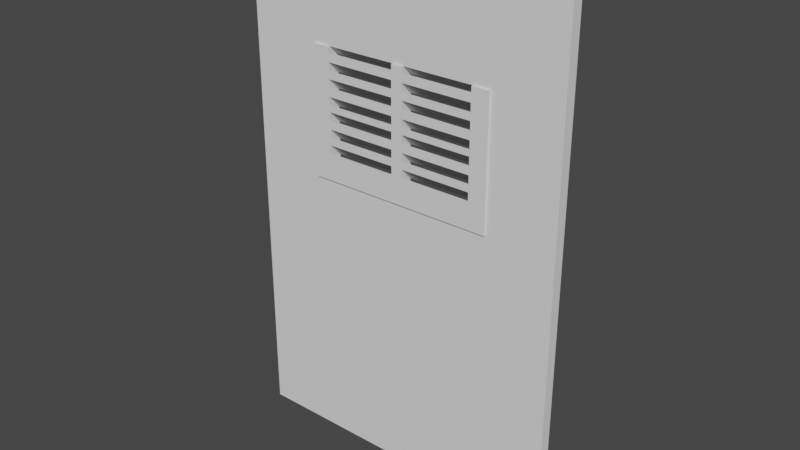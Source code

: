 # Source: TuongMaiCho.blend  (saved by Blender 2.92.15; exported with 4.5.12 LTS)
import bpy
from mathutils import Matrix  # noqa: F401  (used for matrix-valued properties, if any)

bpy.ops.wm.read_factory_settings(use_empty=True)
scene = bpy.context.scene
scene.name = 'Scene'

# ---- collections
col_collection = bpy.data.collections.new('Collection'); scene.collection.children.link(col_collection)

# ---- world
world_world = bpy.data.worlds.new('World'); scene.world = world_world
world_world.use_nodes = True; world_world.node_tree.nodes.clear()
_N = world_world.node_tree.nodes; _L = world_world.node_tree.links
n0 = _N.new('ShaderNodeOutputWorld'); n0.name = 'World Output'; n0.location = (300, 300)
n1 = _N.new('ShaderNodeBackground'); n1.name = 'Background'; n1.location = (10, 300)
n1.inputs[0].default_value = (0.05088, 0.05088, 0.05088, 1.0)
_L.new(n1.outputs[0], n0.inputs[0])
n0.is_active_output = True
world_world.color = (0.05088, 0.05088, 0.05088)
world_world.use_sun_shadow = False
world_world.sun_shadow_jitter_overblur = 0.0

# ---- meshes
me_cube_003 = bpy.data.meshes.new('Cube.003')
me_cube_003.from_pydata([(-1.0, -1.0, -1.0), (-1.0, -1.0, 1.0), (-1.0, 1.0, -1.0), (-1.0, 1.0, 1.0), (1.0, -1.0, -1.0), (1.0, -1.0, 1.0), (1.0, 1.0, -1.0), (1.0, 1.0, 1.0), (-1.0, -0.8152, 0.9184), (1.0, -0.8152, 0.7296), (1.0, -0.05807, 0.7296), (-1.0, -0.05807, 0.9184), (-1.0, -0.05807, 1.0), (1.0, -0.05807, 0.851), (-0.5789, -0.05807, 1.0), (1.0, -0.8152, 0.851), (-0.5789, -0.8152, 1.0), (-1.0, -0.8152, 1.0), (-1.0, 0.06365, 0.9184), (1.0, 0.06365, 0.7296), (1.0, 0.8208, 0.7296), (-1.0, 0.8208, 0.9184), (-1.0, 0.8208, 1.0), (1.0, 0.8208, 0.851), (-0.5789, 0.8208, 1.0), (1.0, 0.06365, 0.851), (-0.5789, 0.06365, 1.0), (-1.0, 0.06365, 1.0), (-1.0, -0.8152, 0.6584), (1.0, -0.8152, 0.4696), (1.0, -0.05807, 0.4696), (-1.0, -0.05807, 0.6584), (-1.0, -0.05807, 0.7797), (1.0, -0.05807, 0.5909), (1.0, -0.8152, 0.5909), (-1.0, -0.8152, 0.7797), (-1.0, 0.06365, 0.6584), (1.0, 0.06365, 0.4696), (1.0, 0.8208, 0.4696), (-1.0, 0.8208, 0.6584), (-1.0, 0.8208, 0.7797), (1.0, 0.8208, 0.5909), (-1.0, 0.06365, 0.7797), (1.0, 0.06365, 0.5909), (-1.0, -0.8152, 0.4154), (1.0, -0.8152, 0.2266), (1.0, -0.05807, 0.2266), (-1.0, -0.05807, 0.4154), (-1.0, -0.05807, 0.5368), (1.0, -0.05807, 0.348), (1.0, -0.8152, 0.348), (-1.0, -0.8152, 0.5368), (-1.0, 0.06365, 0.4154), (1.0, 0.06365, 0.2266), (1.0, 0.8208, 0.2266), (-1.0, 0.8208, 0.4154), (-1.0, 0.8208, 0.5368), (1.0, 0.8208, 0.348), (-1.0, 0.06365, 0.5368), (1.0, 0.06365, 0.348), (-1.0, -0.8152, 0.1554), (1.0, -0.8152, -0.0334), (1.0, -0.05807, -0.0334), (-1.0, -0.05807, 0.1554), (-1.0, -0.05807, 0.2767), (1.0, -0.05807, 0.08796), (1.0, -0.8152, 0.08796), (-1.0, -0.8152, 0.2767), (-1.0, 0.06365, 0.1554), (1.0, 0.06365, -0.0334), (1.0, 0.8208, -0.0334), (-1.0, 0.8208, 0.1554), (-1.0, 0.8208, 0.2767), (1.0, 0.8208, 0.08796), (-1.0, 0.06365, 0.2767), (1.0, 0.06365, 0.08796), (-1.0, -0.8152, -0.06973), (1.0, -0.8152, -0.2585), (1.0, -0.05807, -0.2585), (-1.0, -0.05807, -0.06973), (-1.0, -0.05807, 0.05162), (1.0, -0.05807, -0.1372), (1.0, -0.8152, -0.1372), (-1.0, -0.8152, 0.05162), (-1.0, 0.06365, -0.06973), (1.0, 0.06365, -0.2585), (1.0, 0.8208, -0.2585), (-1.0, 0.8208, -0.06973), (-1.0, 0.8208, 0.05162), (1.0, 0.8208, -0.1372), (-1.0, 0.06365, 0.05162), (1.0, 0.06365, -0.1372), (1.0, -0.8152, -0.5185), (-1.0, -0.8152, -0.3298), (1.0, -0.05807, -0.5185), (-1.0, -0.05807, -0.3298), (-1.0, -0.05807, -0.2084), (1.0, -0.05807, -0.3972), (1.0, -0.8152, -0.3972), (-1.0, -0.8152, -0.2084), (-1.0, 0.06365, -0.3298), (1.0, 0.06365, -0.5185), (1.0, 0.8208, -0.5185), (-1.0, 0.8208, -0.3298), (-1.0, 0.8208, -0.2084), (1.0, 0.8208, -0.3972), (-1.0, 0.06365, -0.2084), (1.0, 0.06365, -0.3972), (-1.0, -0.8152, -0.5727), (1.0, -0.8152, -0.7615), (1.0, -0.05807, -0.7615), (-1.0, -0.05807, -0.5727), (-1.0, -0.05807, -0.4514), (1.0, -0.05807, -0.6401), (1.0, -0.8152, -0.6401), (-1.0, -0.8152, -0.4514), (-1.0, 0.06365, -0.5727), (1.0, 0.06365, -0.7615), (1.0, 0.8208, -0.7615), (-1.0, 0.8208, -0.5727), (-1.0, 0.8208, -0.4514), (1.0, 0.8208, -0.6401), (-1.0, 0.06365, -0.4514), (1.0, 0.06365, -0.6401)], [], [(2, 3, 7, 6), (4, 5, 1, 0), (2, 6, 4, 0), (10, 11, 8, 9), (12, 11, 10, 13, 14), (15, 16, 14, 13), (9, 8, 17, 16, 15), (13, 7, 5, 15), (20, 21, 18, 19), (22, 21, 20, 23, 24), (25, 26, 24, 23), (27, 26, 25, 19, 18), (13, 10, 19, 25), (27, 12, 14, 16, 17, 1, 5, 7, 3, 22, 24, 26), (30, 31, 28, 29), (33, 32, 31, 30), (34, 35, 32, 33), (29, 28, 35, 34), (8, 11, 32, 35), (33, 10, 9, 34), (38, 39, 36, 37), (41, 40, 39, 38), (40, 41, 43, 42), (37, 36, 42, 43), (31, 32, 11, 12, 27, 18, 42, 36), (41, 20, 19, 10, 33, 30, 37, 43), (46, 47, 44, 45), (49, 48, 47, 46), (50, 51, 48, 49), (45, 44, 51, 50), (28, 31, 48, 51), (49, 30, 29, 50), (54, 55, 52, 53), (57, 56, 55, 54), (59, 58, 56, 57), (53, 52, 58, 59), (36, 39, 56, 58), (57, 38, 37, 59), (62, 63, 60, 61), (65, 64, 63, 62), (66, 67, 64, 65), (61, 60, 67, 66), (44, 47, 64, 67), (65, 46, 45, 66), (70, 71, 68, 69), (73, 72, 71, 70), (75, 74, 72, 73), (69, 68, 74, 75), (63, 64, 47, 48, 31, 36, 58, 52, 55, 72, 74, 68), (49, 46, 65, 62, 69, 75, 73, 54, 53, 59, 37, 30), (78, 79, 76, 77), (81, 80, 79, 78), (82, 83, 80, 81), (77, 76, 83, 82), (60, 63, 80, 83), (81, 62, 61, 82), (86, 87, 84, 85), (89, 88, 87, 86), (91, 90, 88, 89), (85, 84, 90, 91), (68, 71, 88, 90), (89, 70, 69, 91), (93, 92, 94, 95), (97, 96, 95, 94), (98, 99, 96, 97), (92, 93, 99, 98), (76, 79, 96, 99), (97, 78, 77, 98), (102, 103, 100, 101), (105, 104, 103, 102), (107, 106, 104, 105), (101, 100, 106, 107), (95, 96, 79, 80, 63, 68, 90, 84, 106, 100), (81, 78, 97, 94, 101, 107, 105, 86, 85, 91, 69, 62), (108, 109, 110, 111), (113, 112, 111, 110), (114, 115, 112, 113), (109, 108, 115, 114), (93, 95, 112, 115), (113, 94, 92, 114), (118, 119, 116, 117), (121, 120, 119, 118), (123, 122, 120, 121), (117, 116, 122, 123), (100, 103, 120, 122), (40, 42, 18, 21, 22, 3, 2, 0, 1, 17, 8, 35, 28, 51, 44, 67, 60, 83, 76, 99, 93, 115, 108, 111, 112, 95, 100, 122, 116, 119, 120, 103, 104, 106, 84, 87, 88, 71, 72, 55, 56, 39), (110, 109, 114, 92, 98, 77, 82, 61, 66, 45, 50, 29, 34, 9, 15, 5, 4, 6, 7, 13, 25, 23, 20, 41, 38, 57, 54, 73, 70, 89, 86, 105, 102, 121, 118, 117, 123, 101, 94, 113), (121, 102, 101, 123)])
_uv = me_cube_003.uv_layers.new(name='UVMap')
_uv.uv.foreach_set('vector', [0.375, 0.25, 0.625, 0.25, 0.625, 0.5, 0.375, 0.5, 0.375, 0.75, 0.625, 0.75, 0.625, 1.0, 0.375, 1.0, 0.125, 0.5, 0.375, 0.5, 0.375, 0.75, 0.125, 0.75, 0.4486, 0.25, 0.5264, 0.25, 0.5264, 0.0, 0.4486, 0.0, 0.5432, 0.4181, 0.5264, 0.25, 0.4486, 0.25, 0.4736, 0.5, 0.535, 0.5, 0.4736, 0.75, 0.535, 0.75, 0.535, 0.5, 0.4736, 0.5, 0.4486, 1.0, 0.5264, 1.0, 0.5432, 0.8319, 0.535, 0.75, 0.4736, 0.75, 0.6064, 0.6323, 0.625, 0.5, 0.625, 0.75, 0.6064, 0.7269, 0.4486, 0.25, 0.5264, 0.25, 0.5264, 0.0, 0.4486, 0.0, 0.5432, 0.4181, 0.5264, 0.25, 0.4486, 0.25, 0.4736, 0.5, 0.535, 0.5, 0.4736, 0.75, 0.535, 0.75, 0.535, 0.5, 0.4736, 0.5, 0.5432, 0.8319, 0.535, 0.75, 0.4736, 0.75, 0.4486, 1.0, 0.5264, 1.0, 0.6064, 0.6323, 0.5912, 0.6323, 0.5912, 0.617, 0.6064, 0.617, 0.875, 0.617, 0.875, 0.6323, 0.8224, 0.6323, 0.8224, 0.7269, 0.875, 0.7269, 0.875, 0.75, 0.625, 0.75, 0.625, 0.5, 0.875, 0.5, 0.875, 0.5224, 0.8224, 0.5224, 0.8224, 0.617, 0.4486, 0.25, 0.5264, 0.25, 0.5264, 0.0, 0.4486, 0.0, 0.4736, 0.5, 0.5514, 0.5, 0.5264, 0.25, 0.4486, 0.25, 0.4736, 0.75, 0.5514, 0.75, 0.5514, 0.5, 0.4736, 0.5, 0.4486, 1.0, 0.5264, 1.0, 0.5514, 0.75, 0.4736, 0.75, 0.6148, 0.0231, 0.6148, 0.1177, 0.5975, 0.1177, 0.5975, 0.0231, 0.5739, 0.6323, 0.5912, 0.6323, 0.5912, 0.7269, 0.5739, 0.7269, 0.4486, 0.25, 0.5264, 0.25, 0.5264, 0.0, 0.4486, 0.0, 0.4736, 0.5, 0.5514, 0.5, 0.5264, 0.25, 0.4486, 0.25, 0.5514, 0.5, 0.4736, 0.5, 0.4736, 0.75, 0.5514, 0.75, 0.4486, 1.0, 0.5264, 1.0, 0.5514, 0.75, 0.4736, 0.75, 0.5823, 0.1177, 0.5975, 0.1177, 0.6148, 0.1177, 0.625, 0.1177, 0.625, 0.133, 0.6148, 0.133, 0.5975, 0.133, 0.5823, 0.133, 0.5739, 0.5224, 0.5912, 0.5224, 0.5912, 0.617, 0.5912, 0.6323, 0.5739, 0.6323, 0.5587, 0.6323, 0.5587, 0.617, 0.5739, 0.617, 0.4486, 0.25, 0.5264, 0.25, 0.5264, 0.0, 0.4486, 0.0, 0.4736, 0.5, 0.5514, 0.5, 0.5264, 0.25, 0.4486, 0.25, 0.4736, 0.75, 0.5514, 0.75, 0.5514, 0.5, 0.4736, 0.5, 0.4486, 1.0, 0.5264, 1.0, 0.5514, 0.75, 0.4736, 0.75, 0.5823, 0.0231, 0.5823, 0.1177, 0.5671, 0.1177, 0.5671, 0.0231, 0.5435, 0.6323, 0.5587, 0.6323, 0.5587, 0.7269, 0.5435, 0.7269, 0.4486, 0.25, 0.5264, 0.25, 0.5264, 0.0, 0.4486, 0.0, 0.4736, 0.5, 0.5514, 0.5, 0.5264, 0.25, 0.4486, 0.25, 0.4736, 0.75, 0.5514, 0.75, 0.5514, 0.5, 0.4736, 0.5, 0.4486, 1.0, 0.5264, 1.0, 0.5514, 0.75, 0.4736, 0.75, 0.5823, 0.133, 0.5823, 0.2276, 0.5671, 0.2276, 0.5671, 0.133, 0.5435, 0.5224, 0.5587, 0.5224, 0.5587, 0.617, 0.5435, 0.617, 0.4486, 0.25, 0.5264, 0.25, 0.5264, 0.0, 0.4486, 0.0, 0.4736, 0.5, 0.5514, 0.5, 0.5264, 0.25, 0.4486, 0.25, 0.4736, 0.75, 0.5514, 0.75, 0.5514, 0.5, 0.4736, 0.5, 0.4486, 1.0, 0.5264, 1.0, 0.5514, 0.75, 0.4736, 0.75, 0.5519, 0.0231, 0.5519, 0.1177, 0.5346, 0.1177, 0.5346, 0.0231, 0.511, 0.6323, 0.5283, 0.6323, 0.5283, 0.7269, 0.511, 0.7269, 0.4486, 0.25, 0.5264, 0.25, 0.5264, 0.0, 0.4486, 0.0, 0.4736, 0.5, 0.5514, 0.5, 0.5264, 0.25, 0.4486, 0.25, 0.4736, 0.75, 0.5514, 0.75, 0.5514, 0.5, 0.4736, 0.5, 0.4486, 1.0, 0.5264, 1.0, 0.5514, 0.75, 0.4736, 0.75, 0.5194, 0.1177, 0.5346, 0.1177, 0.5519, 0.1177, 0.5671, 0.1177, 0.5823, 0.1177, 0.5823, 0.133, 0.5671, 0.133, 0.5519, 0.133, 0.5519, 0.2276, 0.5346, 0.2276, 0.5346, 0.133, 0.5194, 0.133, 0.5435, 0.6323, 0.5283, 0.6323, 0.511, 0.6323, 0.4958, 0.6323, 0.4958, 0.617, 0.511, 0.617, 0.511, 0.5224, 0.5283, 0.5224, 0.5283, 0.617, 0.5435, 0.617, 0.5587, 0.617, 0.5587, 0.6323, 0.4486, 0.25, 0.5264, 0.25, 0.5264, 0.0, 0.4486, 0.0, 0.4736, 0.5, 0.5514, 0.5, 0.5264, 0.25, 0.4486, 0.25, 0.4736, 0.75, 0.5514, 0.75, 0.5514, 0.5, 0.4736, 0.5, 0.4486, 1.0, 0.5264, 1.0, 0.5514, 0.75, 0.4736, 0.75, 0.5194, 0.0231, 0.5194, 0.1177, 0.5065, 0.1177, 0.5065, 0.0231, 0.4829, 0.6323, 0.4958, 0.6323, 0.4958, 0.7269, 0.4829, 0.7269, 0.4486, 0.25, 0.5264, 0.25, 0.5264, 0.0, 0.4486, 0.0, 0.4736, 0.5, 0.5514, 0.5, 0.5264, 0.25, 0.4486, 0.25, 0.4736, 0.75, 0.5514, 0.75, 0.5514, 0.5, 0.4736, 0.5, 0.4486, 1.0, 0.5264, 1.0, 0.5514, 0.75, 0.4736, 0.75, 0.5194, 0.133, 0.5194, 0.2276, 0.5065, 0.2276, 0.5065, 0.133, 0.4829, 0.5224, 0.4958, 0.5224, 0.4958, 0.617, 0.4829, 0.617, 0.5264, 0.0, 0.4486, 0.0, 0.4486, 0.25, 0.5264, 0.25, 0.4736, 0.5, 0.5514, 0.5, 0.5264, 0.25, 0.4486, 0.25, 0.4736, 0.75, 0.5514, 0.75, 0.5514, 0.5, 0.4736, 0.5, 0.4486, 1.0, 0.5264, 1.0, 0.5514, 0.75, 0.4736, 0.75, 0.4913, 0.0231, 0.4913, 0.1177, 0.4739, 0.1177, 0.4739, 0.0231, 0.4504, 0.6323, 0.4677, 0.6323, 0.4677, 0.7269, 0.4504, 0.7269, 0.4486, 0.25, 0.5264, 0.25, 0.5264, 0.0, 0.4486, 0.0, 0.4736, 0.5, 0.5514, 0.5, 0.5264, 0.25, 0.4486, 0.25, 0.4736, 0.75, 0.5514, 0.75, 0.5514, 0.5, 0.4736, 0.5, 0.4486, 1.0, 0.5264, 1.0, 0.5514, 0.75, 0.4736, 0.75, 0.4588, 0.1177, 0.4739, 0.1177, 0.4913, 0.1177, 0.5065, 0.1177, 0.5194, 0.1177, 0.5194, 0.133, 0.5065, 0.133, 0.4913, 0.133, 0.4739, 0.133, 0.4588, 0.133, 0.4829, 0.6323, 0.4677, 0.6323, 0.4504, 0.6323, 0.4352, 0.6323, 0.4352, 0.617, 0.4504, 0.617, 0.4504, 0.5224, 0.4677, 0.5224, 0.4677, 0.617, 0.4829, 0.617, 0.4958, 0.617, 0.4958, 0.6323, 0.5264, 0.0, 0.4486, 0.0, 0.4486, 0.25, 0.5264, 0.25, 0.4736, 0.5, 0.5514, 0.5, 0.5264, 0.25, 0.4486, 0.25, 0.4736, 0.75, 0.5514, 0.75, 0.5514, 0.5, 0.4736, 0.5, 0.4486, 1.0, 0.5264, 1.0, 0.5514, 0.75, 0.4736, 0.75, 0.4588, 0.0231, 0.4588, 0.1177, 0.4436, 0.1177, 0.4436, 0.0231, 0.42, 0.6323, 0.4352, 0.6323, 0.4352, 0.7269, 0.42, 0.7269, 0.4486, 0.25, 0.5264, 0.25, 0.5264, 0.0, 0.4486, 0.0, 0.4736, 0.5, 0.5514, 0.5, 0.5264, 0.25, 0.4486, 0.25, 0.4736, 0.75, 0.5514, 0.75, 0.5514, 0.5, 0.4736, 0.5, 0.4486, 1.0, 0.5264, 1.0, 0.5514, 0.75, 0.4736, 0.75, 0.4588, 0.133, 0.4588, 0.2276, 0.4436, 0.2276, 0.4436, 0.133, 0.5975, 0.2276, 0.5975, 0.133, 0.6148, 0.133, 0.6148, 0.2276, 0.625, 0.2276, 0.625, 0.25, 0.375, 0.25, 0.375, 0.0, 0.625, 0.0, 0.625, 0.0231, 0.6148, 0.0231, 0.5975, 0.0231, 0.5823, 0.0231, 0.5671, 0.0231, 0.5519, 0.0231, 0.5346, 0.0231, 0.5194, 0.0231, 0.5065, 0.0231, 0.4913, 0.0231, 0.4739, 0.0231, 0.4588, 0.0231, 0.4436, 0.0231, 0.4284, 0.0231, 0.4284, 0.1177, 0.4436, 0.1177, 0.4588, 0.1177, 0.4588, 0.133, 0.4436, 0.133, 0.4284, 0.133, 0.4284, 0.2276, 0.4436, 0.2276, 0.4588, 0.2276, 0.4739, 0.2276, 0.4739, 0.133, 0.4913, 0.133, 0.4913, 0.2276, 0.5065, 0.2276, 0.5194, 0.2276, 0.5346, 0.2276, 0.5519, 0.2276, 0.5671, 0.2276, 0.5823, 0.2276, 0.4048, 0.6323, 0.4048, 0.7269, 0.42, 0.7269, 0.4352, 0.7269, 0.4504, 0.7269, 0.4677, 0.7269, 0.4829, 0.7269, 0.4958, 0.7269, 0.511, 0.7269, 0.5283, 0.7269, 0.5435, 0.7269, 0.5587, 0.7269, 0.5739, 0.7269, 0.5912, 0.7269, 0.6064, 0.7269, 0.625, 0.75, 0.375, 0.75, 0.375, 0.5, 0.625, 0.5, 0.6064, 0.6323, 0.6064, 0.617, 0.6064, 0.5224, 0.5912, 0.5224, 0.5739, 0.5224, 0.5587, 0.5224, 0.5435, 0.5224, 0.5283, 0.5224, 0.511, 0.5224, 0.4958, 0.5224, 0.4829, 0.5224, 0.4677, 0.5224, 0.4504, 0.5224, 0.4352, 0.5224, 0.42, 0.5224, 0.4048, 0.5224, 0.4048, 0.617, 0.42, 0.617, 0.4352, 0.617, 0.4352, 0.6323, 0.42, 0.6323, 0.42, 0.5224, 0.4352, 0.5224, 0.4352, 0.617, 0.42, 0.617])
me_cube_003.use_remesh_fix_poles = True
me_cube_003.use_remesh_preserve_attributes = False
me_cube_003.use_mirror_vertex_groups = False
me_cube_003.update()
me_cube_004 = bpy.data.meshes.new('Cube.004')
me_cube_004.from_pydata([(-1.0, -1.0, -1.0), (-1.0, -1.0, 1.0), (-1.0, 1.0, -1.0), (-1.0, 1.0, 1.0), (1.0, -1.0, -1.0), (1.0, -1.0, 1.0), (1.0, 1.0, -1.0), (1.0, 1.0, 1.0), (1.0, 0.4912, 0.09084), (-1.0, 0.4912, 0.09084), (-1.0, 0.4912, 0.5878), (1.0, 0.4912, 0.5878), (-1.0, -0.5041, 0.09084), (1.0, -0.5041, 0.09084), (1.0, -0.5041, 0.5878), (-1.0, -0.5041, 0.5878)], [], [(2, 3, 7, 6), (4, 5, 1, 0), (2, 6, 4, 0), (7, 3, 1, 5), (11, 10, 9, 8), (13, 12, 15, 14), (9, 12, 13, 8), (14, 15, 10, 11), (3, 2, 0, 1, 15, 12, 9, 10), (1, 3, 10, 15), (14, 5, 4, 6, 7, 11, 8, 13), (11, 7, 5, 14)])
_uv = me_cube_004.uv_layers.new(name='UVMap')
_uv.uv.foreach_set('vector', [0.375, 0.25, 0.625, 0.25, 0.625, 0.5, 0.375, 0.5, 0.375, 0.75, 0.625, 0.75, 0.625, 1.0, 0.375, 1.0, 0.125, 0.5, 0.375, 0.5, 0.375, 0.75, 0.125, 0.75, 0.625, 0.5, 0.875, 0.5, 0.875, 0.75, 0.625, 0.75, 0.625, 0.4453, 0.625, 0.362, 0.375, 0.362, 0.375, 0.4453, 0.375, 0.8047, 0.375, 0.888, 0.625, 0.888, 0.625, 0.8047, 0.237, 0.5, 0.237, 0.75, 0.3203, 0.75, 0.3203, 0.5, 0.6797, 0.75, 0.763, 0.75, 0.763, 0.5, 0.6797, 0.5, 0.625, 0.25, 0.375, 0.25, 0.375, 0.0, 0.625, 0.0, 0.5735, 0.06199, 0.5114, 0.06199, 0.5114, 0.1864, 0.5735, 0.1864, 0.625, 0.0, 0.625, 0.25, 0.5735, 0.1864, 0.5735, 0.06199, 0.5735, 0.688, 0.625, 0.75, 0.375, 0.75, 0.375, 0.5, 0.625, 0.5, 0.5735, 0.5636, 0.5114, 0.5636, 0.5114, 0.688, 0.5735, 0.5636, 0.625, 0.5, 0.625, 0.75, 0.5735, 0.688])
me_cube_004.use_remesh_fix_poles = True
me_cube_004.use_remesh_preserve_attributes = False
me_cube_004.use_mirror_vertex_groups = False
me_cube_004.update()

# ---- objects
ob_cube_001 = bpy.data.objects.new('Cube.001', me_cube_003)
ob_cube_002 = bpy.data.objects.new('Cube.002', me_cube_004)

# ---- transforms, parenting, visibility, modifiers, constraints
ob_cube_001.location = (1.218, 0.1118, 3.396)
ob_cube_001.rotation_euler = (0.0, 0.0, 1.571)
ob_cube_001.scale = (0.055, 0.8585, 0.5827)
ob_cube_001.lineart.crease_threshold = 0.0
ob_cube_002.location = (1.203, 0.1239, 2.601)
ob_cube_002.rotation_euler = (0.0, 0.0, 1.571)
ob_cube_002.scale = (0.05, 1.5, 2.345)
ob_cube_002.lineart.crease_threshold = 0.0

# ---- collection membership
col_collection.objects.link(ob_cube_001)
col_collection.objects.link(ob_cube_002)

# ---- scene / render settings (as saved in the file)
scene.frame_start = 1; scene.frame_end = 250; scene.frame_set(1)
scene.render.engine = 'BLENDER_EEVEE_NEXT'
scene.cycles.use_denoising = False
scene.cycles.samples = 128
scene.cycles.sampling_pattern = 'TABULATED_SOBOL'
scene.cycles.use_adaptive_sampling = False
scene.cycles.use_light_tree = False
scene.view_settings.view_transform = 'Filmic'
bpy.context.view_layer.update()

# ---- added for rendering (the .blend has no active camera and no usable light): camera, sun
cam_auto = bpy.data.cameras.new('AutoCamera')
cam_auto.lens = 50.0
cam_auto.sensor_width = 36.0
cam_auto.clip_end = 1000.0
ob_auto_camera = bpy.data.objects.new('AutoCamera', cam_auto)
scene.collection.objects.link(ob_auto_camera)
ob_auto_camera.location = (6.35499, -6.06735, 6.72232)
ob_auto_camera.rotation_euler = (1.09748, -7.21219e-08, 0.694738)
scene.camera = ob_auto_camera
light_auto_sun = bpy.data.lights.new('AutoSun', 'SUN')
light_auto_sun.energy = 3.0
light_auto_sun.angle = 0.0523599
ob_auto_sun = bpy.data.objects.new('AutoSun', light_auto_sun)
scene.collection.objects.link(ob_auto_sun)
ob_auto_sun.rotation_euler = (0.872665, 0.174533, 0.523599)
bpy.context.view_layer.update()
